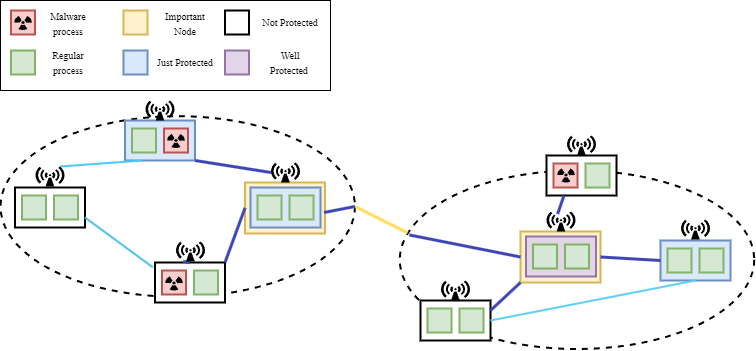

The diagram above was exported from draw.io. Its source (the exported page's mxGraphModel, read from the mxfile embedded in the PNG):
<mxGraphModel dx="859" dy="518" grid="1" gridSize="10" guides="1" tooltips="1" connect="1" arrows="1" fold="1" page="1" pageScale="1" pageWidth="827" pageHeight="1169" math="0" shadow="0">
  <root>
    <mxCell id="0" />
    <mxCell id="1" parent="0" />
    <mxCell id="dEQxlYdxbrk2LknaW0TQ-60" value="" style="ellipse;whiteSpace=wrap;html=1;dashed=1;strokeWidth=2;fillStyle=hatch;fillColor=none;gradientColor=none;movable=1;resizable=1;rotatable=1;deletable=1;editable=1;locked=0;connectable=1;" vertex="1" parent="1">
      <mxGeometry x="459.25" y="260" width="354.5" height="178.5" as="geometry" />
    </mxCell>
    <mxCell id="dEQxlYdxbrk2LknaW0TQ-1" value="" style="ellipse;whiteSpace=wrap;html=1;dashed=1;strokeWidth=2;fillStyle=hatch;fillColor=none;gradientColor=none;movable=1;resizable=1;rotatable=1;deletable=1;editable=1;locked=0;connectable=1;" vertex="1" parent="1">
      <mxGeometry x="60" y="205.71" width="354.5" height="180.58" as="geometry" />
    </mxCell>
    <mxCell id="dEQxlYdxbrk2LknaW0TQ-17" value="" style="rounded=0;whiteSpace=wrap;html=1;strokeWidth=2;movable=1;resizable=1;rotatable=1;deletable=1;editable=1;locked=0;connectable=1;fillStyle=auto;labelBackgroundColor=none;strokeColor=#d6b656;fillColor=#fff2cc;" vertex="1" parent="1">
      <mxGeometry x="304.5" y="272" width="80" height="51" as="geometry" />
    </mxCell>
    <mxCell id="dEQxlYdxbrk2LknaW0TQ-3" value="" style="rounded=0;whiteSpace=wrap;html=1;strokeWidth=2;movable=1;resizable=1;rotatable=1;deletable=1;editable=1;locked=0;connectable=1;" vertex="1" parent="1">
      <mxGeometry x="74.5" y="277" width="70" height="40" as="geometry" />
    </mxCell>
    <mxCell id="dEQxlYdxbrk2LknaW0TQ-2" value="" style="whiteSpace=wrap;html=1;aspect=fixed;strokeWidth=2;movable=1;resizable=1;rotatable=1;deletable=1;editable=1;locked=0;connectable=1;fillColor=#d5e8d4;strokeColor=#82b366;" vertex="1" parent="1">
      <mxGeometry x="81.5" y="285" width="24" height="24" as="geometry" />
    </mxCell>
    <mxCell id="dEQxlYdxbrk2LknaW0TQ-5" value="" style="whiteSpace=wrap;html=1;aspect=fixed;strokeWidth=2;movable=1;resizable=1;rotatable=1;deletable=1;editable=1;locked=0;connectable=1;fillColor=#d5e8d4;strokeColor=#82b366;" vertex="1" parent="1">
      <mxGeometry x="113.5" y="285" width="24" height="24" as="geometry" />
    </mxCell>
    <mxCell id="dEQxlYdxbrk2LknaW0TQ-6" value="" style="rounded=0;whiteSpace=wrap;html=1;strokeWidth=2;movable=1;resizable=1;rotatable=1;deletable=1;editable=1;locked=0;connectable=1;" vertex="1" parent="1">
      <mxGeometry x="214.5" y="352" width="70" height="40" as="geometry" />
    </mxCell>
    <mxCell id="dEQxlYdxbrk2LknaW0TQ-7" value="" style="whiteSpace=wrap;html=1;aspect=fixed;strokeWidth=2;movable=1;resizable=1;rotatable=1;deletable=1;editable=1;locked=0;connectable=1;fillColor=#f8cecc;strokeColor=#b85450;" vertex="1" parent="1">
      <mxGeometry x="221.5" y="360" width="24" height="24" as="geometry" />
    </mxCell>
    <mxCell id="dEQxlYdxbrk2LknaW0TQ-8" value="" style="whiteSpace=wrap;html=1;aspect=fixed;strokeWidth=2;movable=1;resizable=1;rotatable=1;deletable=1;editable=1;locked=0;connectable=1;fillColor=#d5e8d4;strokeColor=#82b366;" vertex="1" parent="1">
      <mxGeometry x="253.5" y="360" width="24" height="24" as="geometry" />
    </mxCell>
    <mxCell id="dEQxlYdxbrk2LknaW0TQ-10" value="" style="rounded=0;whiteSpace=wrap;html=1;strokeWidth=2;movable=1;resizable=1;rotatable=1;deletable=1;editable=1;locked=0;connectable=1;fillColor=#dae8fc;strokeColor=#6c8ebf;" vertex="1" parent="1">
      <mxGeometry x="184.5" y="210.00000000000003" width="70" height="40" as="geometry" />
    </mxCell>
    <mxCell id="dEQxlYdxbrk2LknaW0TQ-11" value="" style="whiteSpace=wrap;html=1;aspect=fixed;strokeWidth=2;movable=1;resizable=1;rotatable=1;deletable=1;editable=1;locked=0;connectable=1;fillColor=#d5e8d4;strokeColor=#82b366;" vertex="1" parent="1">
      <mxGeometry x="191.5" y="218.00000000000003" width="24" height="24" as="geometry" />
    </mxCell>
    <mxCell id="dEQxlYdxbrk2LknaW0TQ-12" value="" style="whiteSpace=wrap;html=1;aspect=fixed;strokeWidth=2;movable=1;resizable=1;rotatable=1;deletable=1;editable=1;locked=0;connectable=1;fillColor=#f8cecc;strokeColor=#b85450;" vertex="1" parent="1">
      <mxGeometry x="223.5" y="218.00000000000003" width="24" height="24" as="geometry" />
    </mxCell>
    <mxCell id="dEQxlYdxbrk2LknaW0TQ-13" value="" style="rounded=0;whiteSpace=wrap;html=1;strokeWidth=2;movable=1;resizable=1;rotatable=1;deletable=1;editable=1;locked=0;connectable=1;fillColor=#dae8fc;strokeColor=#6c8ebf;" vertex="1" parent="1">
      <mxGeometry x="310" y="277" width="70" height="40" as="geometry" />
    </mxCell>
    <mxCell id="dEQxlYdxbrk2LknaW0TQ-14" value="" style="whiteSpace=wrap;html=1;aspect=fixed;strokeWidth=2;movable=1;resizable=1;rotatable=1;deletable=1;editable=1;locked=0;connectable=1;fillColor=#d5e8d4;strokeColor=#82b366;" vertex="1" parent="1">
      <mxGeometry x="317" y="285" width="24" height="24" as="geometry" />
    </mxCell>
    <mxCell id="dEQxlYdxbrk2LknaW0TQ-15" value="" style="whiteSpace=wrap;html=1;aspect=fixed;strokeWidth=2;movable=1;resizable=1;rotatable=1;deletable=1;editable=1;locked=0;connectable=1;fillColor=#d5e8d4;strokeColor=#82b366;" vertex="1" parent="1">
      <mxGeometry x="349" y="285" width="24" height="24" as="geometry" />
    </mxCell>
    <mxCell id="dEQxlYdxbrk2LknaW0TQ-21" value="" style="rounded=0;whiteSpace=wrap;html=1;strokeWidth=2;movable=1;resizable=1;rotatable=1;deletable=1;editable=1;locked=0;connectable=1;" vertex="1" parent="1">
      <mxGeometry x="606" y="245" width="70" height="40" as="geometry" />
    </mxCell>
    <mxCell id="dEQxlYdxbrk2LknaW0TQ-22" value="" style="whiteSpace=wrap;html=1;aspect=fixed;strokeWidth=2;movable=1;resizable=1;rotatable=1;deletable=1;editable=1;locked=0;connectable=1;fillColor=#f8cecc;strokeColor=#b85450;" vertex="1" parent="1">
      <mxGeometry x="613" y="253" width="24" height="24" as="geometry" />
    </mxCell>
    <mxCell id="dEQxlYdxbrk2LknaW0TQ-23" value="" style="whiteSpace=wrap;html=1;aspect=fixed;strokeWidth=2;movable=1;resizable=1;rotatable=1;deletable=1;editable=1;locked=0;connectable=1;fillColor=#d5e8d4;strokeColor=#82b366;" vertex="1" parent="1">
      <mxGeometry x="645" y="253" width="24" height="24" as="geometry" />
    </mxCell>
    <mxCell id="dEQxlYdxbrk2LknaW0TQ-28" value="" style="rounded=0;whiteSpace=wrap;html=1;strokeWidth=2;movable=1;resizable=1;rotatable=1;deletable=1;editable=1;locked=0;connectable=1;" vertex="1" parent="1">
      <mxGeometry x="480" y="390" width="70" height="40" as="geometry" />
    </mxCell>
    <mxCell id="dEQxlYdxbrk2LknaW0TQ-29" value="" style="whiteSpace=wrap;html=1;aspect=fixed;strokeWidth=2;movable=1;resizable=1;rotatable=1;deletable=1;editable=1;locked=0;connectable=1;fillColor=#d5e8d4;strokeColor=#82b366;" vertex="1" parent="1">
      <mxGeometry x="487" y="398" width="24" height="24" as="geometry" />
    </mxCell>
    <mxCell id="dEQxlYdxbrk2LknaW0TQ-30" value="" style="whiteSpace=wrap;html=1;aspect=fixed;strokeWidth=2;movable=1;resizable=1;rotatable=1;deletable=1;editable=1;locked=0;connectable=1;fillColor=#d5e8d4;strokeColor=#82b366;" vertex="1" parent="1">
      <mxGeometry x="519" y="398" width="24" height="24" as="geometry" />
    </mxCell>
    <mxCell id="dEQxlYdxbrk2LknaW0TQ-31" value="" style="rounded=0;whiteSpace=wrap;html=1;strokeWidth=2;movable=1;resizable=1;rotatable=1;deletable=1;editable=1;locked=0;connectable=1;fillColor=#dae8fc;strokeColor=#6c8ebf;" vertex="1" parent="1">
      <mxGeometry x="720" y="330" width="70" height="40" as="geometry" />
    </mxCell>
    <mxCell id="dEQxlYdxbrk2LknaW0TQ-32" value="" style="whiteSpace=wrap;html=1;aspect=fixed;strokeWidth=2;movable=1;resizable=1;rotatable=1;deletable=1;editable=1;locked=0;connectable=1;fillColor=#d5e8d4;strokeColor=#82b366;" vertex="1" parent="1">
      <mxGeometry x="727" y="338" width="24" height="24" as="geometry" />
    </mxCell>
    <mxCell id="dEQxlYdxbrk2LknaW0TQ-33" value="" style="whiteSpace=wrap;html=1;aspect=fixed;strokeWidth=2;movable=1;resizable=1;rotatable=1;deletable=1;editable=1;locked=0;connectable=1;fillColor=#d5e8d4;strokeColor=#82b366;" vertex="1" parent="1">
      <mxGeometry x="759" y="338" width="24" height="24" as="geometry" />
    </mxCell>
    <mxCell id="dEQxlYdxbrk2LknaW0TQ-34" value="" style="rounded=0;whiteSpace=wrap;html=1;strokeWidth=2;movable=1;resizable=1;rotatable=1;deletable=1;editable=1;locked=0;connectable=1;fillStyle=auto;labelBackgroundColor=none;strokeColor=#d6b656;fillColor=#fff2cc;" vertex="1" parent="1">
      <mxGeometry x="580" y="321" width="80" height="51" as="geometry" />
    </mxCell>
    <mxCell id="dEQxlYdxbrk2LknaW0TQ-35" value="" style="rounded=0;whiteSpace=wrap;html=1;strokeWidth=2;movable=1;resizable=1;rotatable=1;deletable=1;editable=1;locked=0;connectable=1;fillColor=#e1d5e7;strokeColor=#9673a6;" vertex="1" parent="1">
      <mxGeometry x="585.5" y="326" width="70" height="40" as="geometry" />
    </mxCell>
    <mxCell id="dEQxlYdxbrk2LknaW0TQ-36" value="" style="whiteSpace=wrap;html=1;aspect=fixed;strokeWidth=2;movable=1;resizable=1;rotatable=1;deletable=1;editable=1;locked=0;connectable=1;fillColor=#d5e8d4;strokeColor=#82b366;" vertex="1" parent="1">
      <mxGeometry x="592.5" y="334" width="24" height="24" as="geometry" />
    </mxCell>
    <mxCell id="dEQxlYdxbrk2LknaW0TQ-37" value="" style="whiteSpace=wrap;html=1;aspect=fixed;strokeWidth=2;movable=1;resizable=1;rotatable=1;deletable=1;editable=1;locked=0;connectable=1;fillColor=#d5e8d4;strokeColor=#82b366;" vertex="1" parent="1">
      <mxGeometry x="624.5" y="334" width="24" height="24" as="geometry" />
    </mxCell>
    <mxCell id="dEQxlYdxbrk2LknaW0TQ-41" value="" style="endArrow=none;html=1;rounded=0;entryX=0;entryY=0.5;entryDx=0;entryDy=0;exitX=1;exitY=0;exitDx=0;exitDy=0;strokeWidth=3;strokeColor=#3e46b6;" edge="1" parent="1" source="dEQxlYdxbrk2LknaW0TQ-6" target="dEQxlYdxbrk2LknaW0TQ-17">
      <mxGeometry width="50" height="50" relative="1" as="geometry">
        <mxPoint x="244.5" y="442" as="sourcePoint" />
        <mxPoint x="294.5" y="392" as="targetPoint" />
      </mxGeometry>
    </mxCell>
    <mxCell id="dEQxlYdxbrk2LknaW0TQ-42" value="" style="endArrow=none;html=1;rounded=0;entryX=-0.032;entryY=0.119;entryDx=0;entryDy=0;exitX=1;exitY=0.75;exitDx=0;exitDy=0;strokeWidth=2;strokeColor=#48c1ea;entryPerimeter=0;" edge="1" parent="1" source="dEQxlYdxbrk2LknaW0TQ-3" target="dEQxlYdxbrk2LknaW0TQ-6">
      <mxGeometry width="50" height="50" relative="1" as="geometry">
        <mxPoint x="294.5" y="362" as="sourcePoint" />
        <mxPoint x="327.5" y="342" as="targetPoint" />
        <Array as="points" />
      </mxGeometry>
    </mxCell>
    <mxCell id="dEQxlYdxbrk2LknaW0TQ-43" value="" style="endArrow=none;html=1;rounded=0;entryX=0;entryY=0.5;entryDx=0;entryDy=0;exitX=1;exitY=1;exitDx=0;exitDy=0;strokeWidth=3;strokeColor=#3e46b6;entryPerimeter=0;" edge="1" parent="1" source="dEQxlYdxbrk2LknaW0TQ-10" target="dEQxlYdxbrk2LknaW0TQ-50">
      <mxGeometry width="50" height="50" relative="1" as="geometry">
        <mxPoint x="289.07" y="341.42" as="sourcePoint" />
        <mxPoint x="343.4980000000001" y="257.99999999999994" as="targetPoint" />
      </mxGeometry>
    </mxCell>
    <mxCell id="dEQxlYdxbrk2LknaW0TQ-45" value="" style="endArrow=none;html=1;rounded=0;entryX=0.25;entryY=1;entryDx=0;entryDy=0;exitX=0.845;exitY=0;exitDx=0;exitDy=0;strokeWidth=2;strokeColor=#47caf5;exitPerimeter=0;" edge="1" parent="1" source="dEQxlYdxbrk2LknaW0TQ-46" target="dEQxlYdxbrk2LknaW0TQ-10">
      <mxGeometry width="50" height="50" relative="1" as="geometry">
        <mxPoint x="314.5" y="382" as="sourcePoint" />
        <mxPoint x="347.5" y="362" as="targetPoint" />
        <Array as="points" />
      </mxGeometry>
    </mxCell>
    <mxCell id="dEQxlYdxbrk2LknaW0TQ-46" value="" style="shape=mxgraph.signs.safety.non-ionizing_radiation;html=1;pointerEvents=1;fillColor=#000000;strokeColor=none;verticalLabelPosition=bottom;verticalAlign=top;align=center;sketch=0;strokeWidth=1;fillStyle=auto;" vertex="1" parent="1">
      <mxGeometry x="95" y="256" width="29" height="20" as="geometry" />
    </mxCell>
    <mxCell id="dEQxlYdxbrk2LknaW0TQ-47" value="" style="shape=mxgraph.signs.safety.non-ionizing_radiation;html=1;pointerEvents=1;fillColor=#000000;strokeColor=none;verticalLabelPosition=bottom;verticalAlign=top;align=center;sketch=0;strokeWidth=1;fillStyle=auto;" vertex="1" parent="1">
      <mxGeometry x="205" y="190.00000000000003" width="29" height="20" as="geometry" />
    </mxCell>
    <mxCell id="dEQxlYdxbrk2LknaW0TQ-49" value="" style="endArrow=none;html=1;rounded=0;entryX=0.25;entryY=1;entryDx=0;entryDy=0;exitX=0.5;exitY=0;exitDx=0;exitDy=0;strokeWidth=3;strokeColor=#3e46b6;" edge="1" parent="1" source="dEQxlYdxbrk2LknaW0TQ-6" target="dEQxlYdxbrk2LknaW0TQ-48">
      <mxGeometry width="50" height="50" relative="1" as="geometry">
        <mxPoint x="249.5" y="352" as="sourcePoint" />
        <mxPoint x="282.5" y="272" as="targetPoint" />
      </mxGeometry>
    </mxCell>
    <mxCell id="dEQxlYdxbrk2LknaW0TQ-48" value="" style="shape=mxgraph.signs.safety.non-ionizing_radiation;html=1;pointerEvents=1;fillColor=#000000;strokeColor=none;verticalLabelPosition=bottom;verticalAlign=top;align=center;sketch=0;strokeWidth=1;fillStyle=auto;" vertex="1" parent="1">
      <mxGeometry x="235.5" y="331" width="29" height="20" as="geometry" />
    </mxCell>
    <mxCell id="dEQxlYdxbrk2LknaW0TQ-50" value="" style="shape=mxgraph.signs.safety.non-ionizing_radiation;html=1;pointerEvents=1;fillColor=#000000;strokeColor=none;verticalLabelPosition=bottom;verticalAlign=top;align=center;sketch=0;strokeWidth=1;fillStyle=auto;" vertex="1" parent="1">
      <mxGeometry x="330.5" y="252" width="29" height="20" as="geometry" />
    </mxCell>
    <mxCell id="dEQxlYdxbrk2LknaW0TQ-51" value="" style="shape=mxgraph.signs.safety.non-ionizing_radiation;html=1;pointerEvents=1;fillColor=#000000;strokeColor=none;verticalLabelPosition=bottom;verticalAlign=top;align=center;sketch=0;strokeWidth=1;fillStyle=auto;" vertex="1" parent="1">
      <mxGeometry x="500.5" y="370" width="29" height="20" as="geometry" />
    </mxCell>
    <mxCell id="dEQxlYdxbrk2LknaW0TQ-52" value="" style="shape=mxgraph.signs.safety.non-ionizing_radiation;html=1;pointerEvents=1;fillColor=#000000;strokeColor=none;verticalLabelPosition=bottom;verticalAlign=top;align=center;sketch=0;strokeWidth=1;fillStyle=auto;" vertex="1" parent="1">
      <mxGeometry x="626.5" y="225" width="29" height="20" as="geometry" />
    </mxCell>
    <mxCell id="dEQxlYdxbrk2LknaW0TQ-54" value="" style="shape=mxgraph.signs.safety.non-ionizing_radiation;html=1;pointerEvents=1;fillColor=#000000;strokeColor=none;verticalLabelPosition=bottom;verticalAlign=top;align=center;sketch=0;strokeWidth=1;fillStyle=auto;" vertex="1" parent="1">
      <mxGeometry x="606" y="301" width="29" height="20" as="geometry" />
    </mxCell>
    <mxCell id="dEQxlYdxbrk2LknaW0TQ-57" value="" style="endArrow=none;html=1;rounded=0;entryX=0.022;entryY=0.349;entryDx=0;entryDy=0;strokeWidth=3;strokeColor=#FFDE5C;exitX=1;exitY=0.5;exitDx=0;exitDy=0;entryPerimeter=0;" edge="1" parent="1" source="dEQxlYdxbrk2LknaW0TQ-1" target="dEQxlYdxbrk2LknaW0TQ-60">
      <mxGeometry width="50" height="50" relative="1" as="geometry">
        <mxPoint x="420" y="310" as="sourcePoint" />
        <mxPoint x="470" y="358" as="targetPoint" />
      </mxGeometry>
    </mxCell>
    <mxCell id="dEQxlYdxbrk2LknaW0TQ-58" value="" style="endArrow=none;html=1;rounded=0;entryX=0;entryY=1;entryDx=0;entryDy=0;strokeWidth=3;strokeColor=#3e46b6;exitX=1;exitY=0.25;exitDx=0;exitDy=0;" edge="1" parent="1" source="dEQxlYdxbrk2LknaW0TQ-28" target="dEQxlYdxbrk2LknaW0TQ-34">
      <mxGeometry width="50" height="50" relative="1" as="geometry">
        <mxPoint x="423" y="320" as="sourcePoint" />
        <mxPoint x="590" y="357" as="targetPoint" />
      </mxGeometry>
    </mxCell>
    <mxCell id="dEQxlYdxbrk2LknaW0TQ-59" value="" style="endArrow=none;html=1;rounded=0;entryX=0.25;entryY=1;entryDx=0;entryDy=0;strokeWidth=3;strokeColor=#3e46b6;exitX=0.383;exitY=0.126;exitDx=0;exitDy=0;exitPerimeter=0;" edge="1" parent="1" source="dEQxlYdxbrk2LknaW0TQ-54" target="dEQxlYdxbrk2LknaW0TQ-21">
      <mxGeometry width="50" height="50" relative="1" as="geometry">
        <mxPoint x="560" y="410" as="sourcePoint" />
        <mxPoint x="590" y="382" as="targetPoint" />
      </mxGeometry>
    </mxCell>
    <mxCell id="dEQxlYdxbrk2LknaW0TQ-61" value="" style="shape=mxgraph.signs.safety.non-ionizing_radiation;html=1;pointerEvents=1;fillColor=#000000;strokeColor=none;verticalLabelPosition=bottom;verticalAlign=top;align=center;sketch=0;strokeWidth=1;fillStyle=auto;" vertex="1" parent="1">
      <mxGeometry x="740.5" y="309" width="29" height="20" as="geometry" />
    </mxCell>
    <mxCell id="dEQxlYdxbrk2LknaW0TQ-62" value="" style="endArrow=none;html=1;rounded=0;entryX=0;entryY=0.5;entryDx=0;entryDy=0;strokeWidth=3;strokeColor=#3e46b6;exitX=1;exitY=0.5;exitDx=0;exitDy=0;" edge="1" parent="1" source="dEQxlYdxbrk2LknaW0TQ-34" target="dEQxlYdxbrk2LknaW0TQ-31">
      <mxGeometry width="50" height="50" relative="1" as="geometry">
        <mxPoint x="413" y="407" as="sourcePoint" />
        <mxPoint x="580" y="444" as="targetPoint" />
      </mxGeometry>
    </mxCell>
    <mxCell id="dEQxlYdxbrk2LknaW0TQ-64" value="" style="endArrow=none;html=1;rounded=0;entryX=1;entryY=0.5;entryDx=0;entryDy=0;strokeWidth=3;strokeColor=#3e46b6;exitX=1.051;exitY=0.625;exitDx=0;exitDy=0;exitPerimeter=0;" edge="1" parent="1" source="dEQxlYdxbrk2LknaW0TQ-13" target="dEQxlYdxbrk2LknaW0TQ-1">
      <mxGeometry width="50" height="50" relative="1" as="geometry">
        <mxPoint x="390" y="296" as="sourcePoint" />
        <mxPoint x="341" y="272" as="targetPoint" />
      </mxGeometry>
    </mxCell>
    <mxCell id="dEQxlYdxbrk2LknaW0TQ-65" value="" style="endArrow=none;html=1;rounded=0;entryX=0.027;entryY=0.361;entryDx=0;entryDy=0;strokeWidth=3;strokeColor=#3e46b6;exitX=0;exitY=0.5;exitDx=0;exitDy=0;entryPerimeter=0;" edge="1" parent="1" source="dEQxlYdxbrk2LknaW0TQ-34" target="dEQxlYdxbrk2LknaW0TQ-60">
      <mxGeometry width="50" height="50" relative="1" as="geometry">
        <mxPoint x="394" y="312" as="sourcePoint" />
        <mxPoint x="424" y="306" as="targetPoint" />
      </mxGeometry>
    </mxCell>
    <mxCell id="dEQxlYdxbrk2LknaW0TQ-66" value="" style="shape=mxgraph.signs.safety.radiation;html=1;pointerEvents=1;fillColor=#000000;strokeColor=none;verticalLabelPosition=bottom;verticalAlign=top;align=center;sketch=0;" vertex="1" parent="1">
      <mxGeometry x="226.5" y="223.5" width="18" height="14" as="geometry" />
    </mxCell>
    <mxCell id="dEQxlYdxbrk2LknaW0TQ-67" value="" style="shape=mxgraph.signs.safety.radiation;html=1;pointerEvents=1;fillColor=#000000;strokeColor=none;verticalLabelPosition=bottom;verticalAlign=top;align=center;sketch=0;" vertex="1" parent="1">
      <mxGeometry x="224.5" y="366" width="18" height="14" as="geometry" />
    </mxCell>
    <mxCell id="dEQxlYdxbrk2LknaW0TQ-68" value="" style="shape=mxgraph.signs.safety.radiation;html=1;pointerEvents=1;fillColor=#000000;strokeColor=none;verticalLabelPosition=bottom;verticalAlign=top;align=center;sketch=0;" vertex="1" parent="1">
      <mxGeometry x="616.5" y="258" width="18" height="14" as="geometry" />
    </mxCell>
    <mxCell id="dEQxlYdxbrk2LknaW0TQ-69" value="" style="endArrow=none;html=1;rounded=0;entryX=1;entryY=0.5;entryDx=0;entryDy=0;strokeWidth=2;strokeColor=#5dcef4;exitX=0.5;exitY=1;exitDx=0;exitDy=0;" edge="1" parent="1" source="dEQxlYdxbrk2LknaW0TQ-31" target="dEQxlYdxbrk2LknaW0TQ-28">
      <mxGeometry width="50" height="50" relative="1" as="geometry">
        <mxPoint x="590" y="357" as="sourcePoint" />
        <mxPoint x="479" y="320" as="targetPoint" />
      </mxGeometry>
    </mxCell>
    <mxCell id="dEQxlYdxbrk2LknaW0TQ-70" value="" style="rounded=0;whiteSpace=wrap;html=1;" vertex="1" parent="1">
      <mxGeometry x="60" y="90" width="330" height="90" as="geometry" />
    </mxCell>
    <mxCell id="dEQxlYdxbrk2LknaW0TQ-71" value="" style="whiteSpace=wrap;html=1;aspect=fixed;strokeWidth=2;movable=1;resizable=1;rotatable=1;deletable=1;editable=1;locked=0;connectable=1;fillColor=#f8cecc;strokeColor=#b85450;" vertex="1" parent="1">
      <mxGeometry x="70.5" y="100.00000000000003" width="24" height="24" as="geometry" />
    </mxCell>
    <mxCell id="dEQxlYdxbrk2LknaW0TQ-72" value="" style="shape=mxgraph.signs.safety.radiation;html=1;pointerEvents=1;fillColor=#000000;strokeColor=none;verticalLabelPosition=bottom;verticalAlign=top;align=center;sketch=0;" vertex="1" parent="1">
      <mxGeometry x="73.5" y="105.5" width="18" height="14" as="geometry" />
    </mxCell>
    <mxCell id="dEQxlYdxbrk2LknaW0TQ-73" value="" style="whiteSpace=wrap;html=1;aspect=fixed;strokeWidth=2;movable=1;resizable=1;rotatable=1;deletable=1;editable=1;locked=0;connectable=1;fillColor=#d5e8d4;strokeColor=#82b366;" vertex="1" parent="1">
      <mxGeometry x="70.5" y="140.00000000000003" width="24" height="24" as="geometry" />
    </mxCell>
    <mxCell id="dEQxlYdxbrk2LknaW0TQ-74" value="" style="rounded=0;whiteSpace=wrap;html=1;strokeWidth=2;movable=1;resizable=1;rotatable=1;deletable=1;editable=1;locked=0;connectable=1;fillStyle=auto;labelBackgroundColor=none;strokeColor=#d6b656;fillColor=#fff2cc;" vertex="1" parent="1">
      <mxGeometry x="183" y="100" width="24" height="24" as="geometry" />
    </mxCell>
    <mxCell id="dEQxlYdxbrk2LknaW0TQ-75" value="" style="rounded=0;whiteSpace=wrap;html=1;strokeWidth=2;movable=1;resizable=1;rotatable=1;deletable=1;editable=1;locked=0;connectable=1;fillStyle=auto;labelBackgroundColor=none;strokeColor=#6c8ebf;fillColor=#dae8fc;" vertex="1" parent="1">
      <mxGeometry x="183" y="140" width="24" height="24" as="geometry" />
    </mxCell>
    <mxCell id="dEQxlYdxbrk2LknaW0TQ-77" value="" style="rounded=0;whiteSpace=wrap;html=1;strokeWidth=2;movable=1;resizable=1;rotatable=1;deletable=1;editable=1;locked=0;connectable=1;fillStyle=auto;labelBackgroundColor=none;strokeColor=#9673a6;fillColor=#e1d5e7;" vertex="1" parent="1">
      <mxGeometry x="284.5" y="140" width="24" height="24" as="geometry" />
    </mxCell>
    <mxCell id="dEQxlYdxbrk2LknaW0TQ-79" value="&lt;font style=&quot;font-size: 10px;&quot;&gt;Malware process&lt;/font&gt;" style="text;html=1;strokeColor=none;fillColor=none;align=center;verticalAlign=middle;whiteSpace=wrap;rounded=0;fontFamily=Times New Roman;" vertex="1" parent="1">
      <mxGeometry x="97.5" y="97.5" width="60" height="30" as="geometry" />
    </mxCell>
    <mxCell id="dEQxlYdxbrk2LknaW0TQ-80" value="&lt;font style=&quot;font-size: 10px;&quot;&gt;Regular process&lt;/font&gt;" style="text;html=1;strokeColor=none;fillColor=none;align=center;verticalAlign=middle;whiteSpace=wrap;rounded=0;fontFamily=Times New Roman;" vertex="1" parent="1">
      <mxGeometry x="97.5" y="137" width="60" height="30" as="geometry" />
    </mxCell>
    <mxCell id="dEQxlYdxbrk2LknaW0TQ-81" value="&lt;span style=&quot;font-size: 10px;&quot;&gt;Important Node&lt;/span&gt;" style="text;html=1;strokeColor=none;fillColor=none;align=center;verticalAlign=middle;whiteSpace=wrap;rounded=0;fontFamily=Times New Roman;" vertex="1" parent="1">
      <mxGeometry x="214.5" y="97.5" width="60" height="30" as="geometry" />
    </mxCell>
    <mxCell id="dEQxlYdxbrk2LknaW0TQ-82" value="&lt;span style=&quot;font-size: 10px;&quot;&gt;Just Protected&lt;/span&gt;" style="text;html=1;strokeColor=none;fillColor=none;align=center;verticalAlign=middle;whiteSpace=wrap;rounded=0;fontFamily=Times New Roman;" vertex="1" parent="1">
      <mxGeometry x="214.5" y="137" width="60" height="30" as="geometry" />
    </mxCell>
    <mxCell id="dEQxlYdxbrk2LknaW0TQ-83" value="&lt;span style=&quot;font-size: 10px;&quot;&gt;&amp;nbsp;Well Protected&lt;/span&gt;" style="text;html=1;strokeColor=none;fillColor=none;align=center;verticalAlign=middle;whiteSpace=wrap;rounded=0;fontFamily=Times New Roman;" vertex="1" parent="1">
      <mxGeometry x="319" y="137" width="60" height="30" as="geometry" />
    </mxCell>
    <mxCell id="dEQxlYdxbrk2LknaW0TQ-84" value="" style="rounded=0;whiteSpace=wrap;html=1;strokeWidth=2;movable=1;resizable=1;rotatable=1;deletable=1;editable=1;locked=0;connectable=1;fillStyle=auto;labelBackgroundColor=none;" vertex="1" parent="1">
      <mxGeometry x="284.5" y="100" width="24" height="24" as="geometry" />
    </mxCell>
    <mxCell id="dEQxlYdxbrk2LknaW0TQ-85" value="&lt;span style=&quot;font-size: 10px;&quot;&gt;&amp;nbsp;Not Protected&lt;/span&gt;" style="text;html=1;strokeColor=none;fillColor=none;align=center;verticalAlign=middle;whiteSpace=wrap;rounded=0;fontFamily=Times New Roman;" vertex="1" parent="1">
      <mxGeometry x="319" y="97" width="60" height="30" as="geometry" />
    </mxCell>
  </root>
</mxGraphModel>